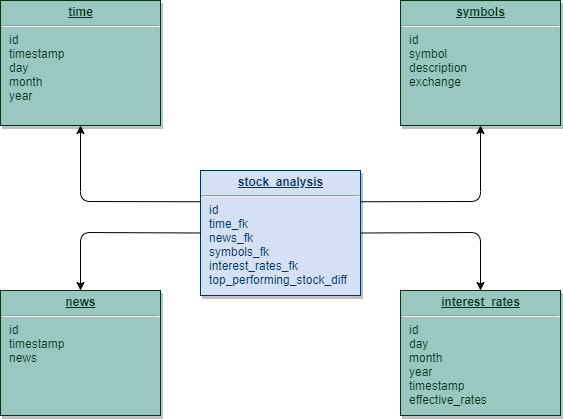

The diagram above was exported from draw.io. Its source (the exported page's mxGraphModel, read from the mxfile embedded in the PNG):
<mxGraphModel dx="1168" dy="750" grid="1" gridSize="10" guides="1" tooltips="1" connect="1" arrows="1" fold="1" page="1" pageScale="1" pageWidth="826" pageHeight="1169" background="#ffffff" math="0" shadow="0">
  <root>
    <mxCell id="0" />
    <mxCell id="1" parent="0" />
    <mxCell id="20" value="&lt;p style=&quot;margin: 0px ; margin-top: 4px ; text-align: center ; text-decoration: underline&quot;&gt;&lt;b&gt;stock_analysis&lt;/b&gt;&lt;/p&gt;&lt;hr&gt;&lt;p style=&quot;margin: 0px ; margin-left: 8px&quot;&gt;id&lt;/p&gt;&lt;p style=&quot;margin: 0px ; margin-left: 8px&quot;&gt;time_fk&lt;/p&gt;&lt;p style=&quot;margin: 0px ; margin-left: 8px&quot;&gt;news_fk&lt;/p&gt;&lt;p style=&quot;margin: 0px ; margin-left: 8px&quot;&gt;symbols_fk&lt;/p&gt;&lt;p style=&quot;margin: 0px ; margin-left: 8px&quot;&gt;interest_rates_fk&lt;/p&gt;&lt;p style=&quot;margin: 0px ; margin-left: 8px&quot;&gt;top_performing_stock_diff&lt;br&gt;&lt;/p&gt;" style="verticalAlign=top;align=left;overflow=fill;fontSize=12;fontFamily=Helvetica;html=1;strokeColor=#003366;shadow=1;fillColor=#D4E1F5;fontColor=#003366" parent="1" vertex="1">
      <mxGeometry x="320.00000000000006" y="279.9999999999998" width="160" height="125" as="geometry" />
    </mxCell>
    <mxCell id="xjpZgk3SzcGA5jB5ZkAU-118" value="&lt;p style=&quot;margin: 0px ; margin-top: 4px ; text-align: center ; text-decoration: underline&quot;&gt;&lt;b&gt;time&lt;/b&gt;&lt;/p&gt;&lt;hr&gt;&lt;p style=&quot;margin: 0px ; margin-left: 8px&quot;&gt;id&lt;/p&gt;&lt;p style=&quot;margin: 0px ; margin-left: 8px&quot;&gt;timestamp&lt;/p&gt;&lt;p style=&quot;margin: 0px ; margin-left: 8px&quot;&gt;day&lt;/p&gt;&lt;p style=&quot;margin: 0px ; margin-left: 8px&quot;&gt;month&lt;/p&gt;&lt;p style=&quot;margin: 0px ; margin-left: 8px&quot;&gt;year&lt;/p&gt;" style="verticalAlign=top;align=left;overflow=fill;fontSize=12;fontFamily=Helvetica;html=1;strokeColor=#00331A;shadow=1;fillColor=#9AC7BF;fontColor=#00331A;" vertex="1" parent="1">
      <mxGeometry x="120.00000000000006" y="109.99999999999977" width="160" height="125" as="geometry" />
    </mxCell>
    <mxCell id="xjpZgk3SzcGA5jB5ZkAU-119" value="&lt;p style=&quot;margin: 0px ; margin-top: 4px ; text-align: center ; text-decoration: underline&quot;&gt;&lt;b&gt;symbols&lt;/b&gt;&lt;/p&gt;&lt;hr&gt;&lt;p style=&quot;margin: 0px ; margin-left: 8px&quot;&gt;id&lt;/p&gt;&lt;p style=&quot;margin: 0px ; margin-left: 8px&quot;&gt;symbol&lt;/p&gt;&lt;p style=&quot;margin: 0px ; margin-left: 8px&quot;&gt;description&lt;/p&gt;&lt;p style=&quot;margin: 0px ; margin-left: 8px&quot;&gt;exchange&lt;/p&gt;" style="verticalAlign=top;align=left;overflow=fill;fontSize=12;fontFamily=Helvetica;html=1;strokeColor=#00331A;shadow=1;fillColor=#9AC7BF;fontColor=#00331A;" vertex="1" parent="1">
      <mxGeometry x="520" y="109.99999999999977" width="160" height="125" as="geometry" />
    </mxCell>
    <mxCell id="xjpZgk3SzcGA5jB5ZkAU-120" value="&lt;p style=&quot;margin: 0px ; margin-top: 4px ; text-align: center ; text-decoration: underline&quot;&gt;&lt;b&gt;news&lt;/b&gt;&lt;/p&gt;&lt;hr&gt;&lt;p style=&quot;margin: 0px ; margin-left: 8px&quot;&gt;id&lt;/p&gt;&lt;p style=&quot;margin: 0px ; margin-left: 8px&quot;&gt;timestamp&lt;/p&gt;&lt;p style=&quot;margin: 0px ; margin-left: 8px&quot;&gt;news&lt;/p&gt;" style="verticalAlign=top;align=left;overflow=fill;fontSize=12;fontFamily=Helvetica;html=1;strokeColor=#00331A;shadow=1;fillColor=#9AC7BF;fontColor=#00331A;" vertex="1" parent="1">
      <mxGeometry x="120.00000000000006" y="399.9999999999998" width="160" height="125" as="geometry" />
    </mxCell>
    <mxCell id="xjpZgk3SzcGA5jB5ZkAU-121" value="&lt;p style=&quot;margin: 0px ; margin-top: 4px ; text-align: center ; text-decoration: underline&quot;&gt;&lt;b&gt;interest_rates&lt;/b&gt;&lt;/p&gt;&lt;hr&gt;&lt;p style=&quot;margin: 0px ; margin-left: 8px&quot;&gt;id&lt;/p&gt;&lt;p style=&quot;margin: 0px ; margin-left: 8px&quot;&gt;day&lt;/p&gt;&lt;p style=&quot;margin: 0px ; margin-left: 8px&quot;&gt;month&lt;/p&gt;&lt;p style=&quot;margin: 0px ; margin-left: 8px&quot;&gt;year&lt;/p&gt;&lt;p style=&quot;margin: 0px ; margin-left: 8px&quot;&gt;timestamp&lt;/p&gt;&lt;p style=&quot;margin: 0px ; margin-left: 8px&quot;&gt;effective_rates&lt;/p&gt;&lt;p style=&quot;margin: 0px ; margin-left: 8px&quot;&gt;&lt;br&gt;&lt;/p&gt;" style="verticalAlign=top;align=left;overflow=fill;fontSize=12;fontFamily=Helvetica;html=1;strokeColor=#00331A;shadow=1;fillColor=#9AC7BF;fontColor=#00331A;" vertex="1" parent="1">
      <mxGeometry x="520" y="399.9999999999998" width="160" height="125" as="geometry" />
    </mxCell>
    <mxCell id="xjpZgk3SzcGA5jB5ZkAU-122" value="" style="endArrow=classic;html=1;fontColor=#00331A;exitX=0;exitY=0.25;exitDx=0;exitDy=0;entryX=0.5;entryY=1;entryDx=0;entryDy=0;" edge="1" parent="1" source="20" target="xjpZgk3SzcGA5jB5ZkAU-118">
      <mxGeometry width="50" height="50" relative="1" as="geometry">
        <mxPoint x="120" y="600" as="sourcePoint" />
        <mxPoint x="170" y="550" as="targetPoint" />
        <Array as="points">
          <mxPoint x="200" y="311" />
        </Array>
      </mxGeometry>
    </mxCell>
    <mxCell id="xjpZgk3SzcGA5jB5ZkAU-123" value="" style="endArrow=classic;html=1;fontColor=#00331A;entryX=0.5;entryY=0;entryDx=0;entryDy=0;exitX=0;exitY=0.5;exitDx=0;exitDy=0;" edge="1" parent="1" source="20" target="xjpZgk3SzcGA5jB5ZkAU-120">
      <mxGeometry width="50" height="50" relative="1" as="geometry">
        <mxPoint x="120" y="600" as="sourcePoint" />
        <mxPoint x="170" y="550" as="targetPoint" />
        <Array as="points">
          <mxPoint x="200" y="342" />
        </Array>
      </mxGeometry>
    </mxCell>
    <mxCell id="xjpZgk3SzcGA5jB5ZkAU-124" value="" style="endArrow=classic;html=1;fontColor=#00331A;exitX=1;exitY=0.25;exitDx=0;exitDy=0;entryX=0.5;entryY=1;entryDx=0;entryDy=0;" edge="1" parent="1" source="20" target="xjpZgk3SzcGA5jB5ZkAU-119">
      <mxGeometry width="50" height="50" relative="1" as="geometry">
        <mxPoint x="590" y="330" as="sourcePoint" />
        <mxPoint x="640" y="280" as="targetPoint" />
        <Array as="points">
          <mxPoint x="600" y="311" />
        </Array>
      </mxGeometry>
    </mxCell>
    <mxCell id="xjpZgk3SzcGA5jB5ZkAU-125" value="" style="endArrow=classic;html=1;fontColor=#00331A;entryX=0.5;entryY=0;entryDx=0;entryDy=0;exitX=1;exitY=0.5;exitDx=0;exitDy=0;" edge="1" parent="1" source="20" target="xjpZgk3SzcGA5jB5ZkAU-121">
      <mxGeometry width="50" height="50" relative="1" as="geometry">
        <mxPoint x="120" y="600" as="sourcePoint" />
        <mxPoint x="170" y="550" as="targetPoint" />
        <Array as="points">
          <mxPoint x="600" y="342" />
        </Array>
      </mxGeometry>
    </mxCell>
  </root>
</mxGraphModel>